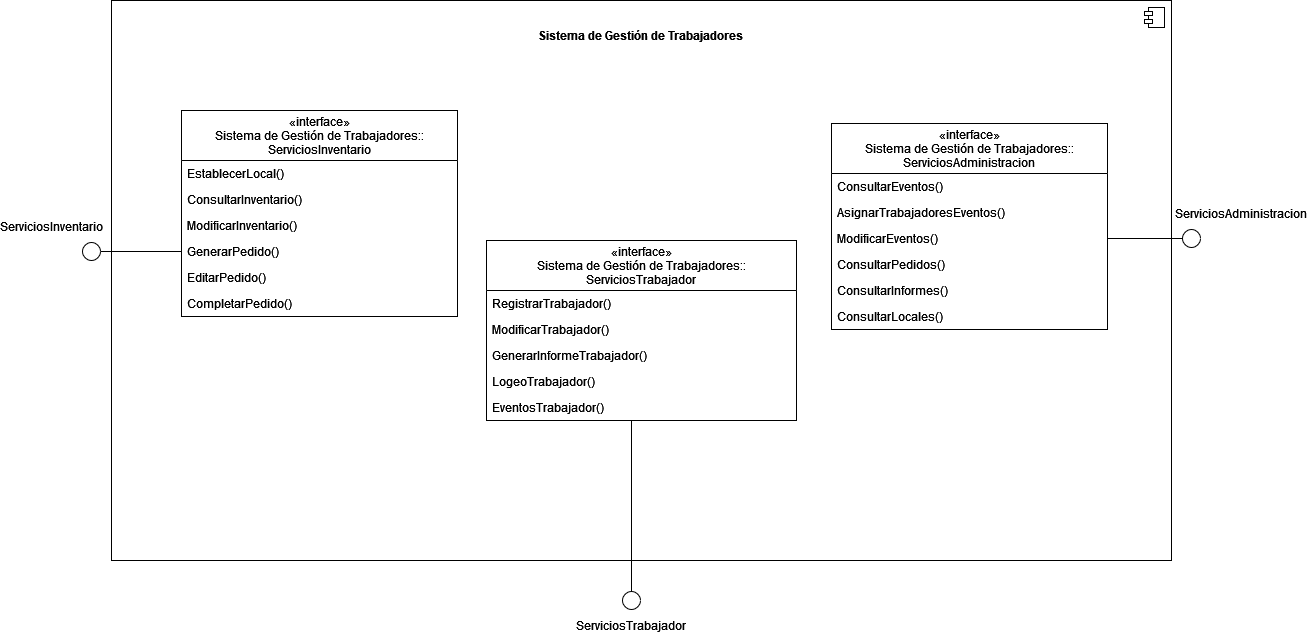

The diagram above was exported from draw.io. Its source (the exported page's mxGraphModel, read from the mxfile embedded in the PNG):
<mxGraphModel dx="2249" dy="752" grid="1" gridSize="10" guides="1" tooltips="1" connect="1" arrows="1" fold="1" page="1" pageScale="1" pageWidth="827" pageHeight="1169" math="0" shadow="0">
  <root>
    <mxCell id="0" />
    <mxCell id="1" parent="0" />
    <mxCell id="Yf9Gp9yduIoZp6c5s-fo-1" value="" style="html=1;dropTarget=0;" vertex="1" parent="1">
      <mxGeometry x="40" y="40" width="1060" height="560" as="geometry" />
    </mxCell>
    <mxCell id="Yf9Gp9yduIoZp6c5s-fo-2" value="" style="shape=module;jettyWidth=8;jettyHeight=4;" vertex="1" parent="Yf9Gp9yduIoZp6c5s-fo-1">
      <mxGeometry x="1" width="20" height="20" relative="1" as="geometry">
        <mxPoint x="-27" y="7" as="offset" />
      </mxGeometry>
    </mxCell>
    <mxCell id="Yf9Gp9yduIoZp6c5s-fo-11" value="&lt;b&gt;Sistema de Gestión de Trabajadores&lt;br&gt;&lt;/b&gt;" style="text;html=1;strokeColor=none;fillColor=none;align=center;verticalAlign=middle;whiteSpace=wrap;rounded=0;" vertex="1" parent="1">
      <mxGeometry x="445" y="60" width="250" height="30" as="geometry" />
    </mxCell>
    <mxCell id="Yf9Gp9yduIoZp6c5s-fo-18" value="«interface»&#10;Sistema de Gestión de Trabajadores::&#10;ServiciosInventario" style="swimlane;fontStyle=0;childLayout=stackLayout;horizontal=1;startSize=50;fillColor=none;horizontalStack=0;resizeParent=1;resizeParentMax=0;resizeLast=0;collapsible=1;marginBottom=0;" vertex="1" parent="1">
      <mxGeometry x="110" y="150" width="276" height="206" as="geometry" />
    </mxCell>
    <mxCell id="Yf9Gp9yduIoZp6c5s-fo-24" value="EstablecerLocal()" style="text;strokeColor=none;fillColor=none;align=left;verticalAlign=top;spacingLeft=4;spacingRight=4;overflow=hidden;rotatable=0;points=[[0,0.5],[1,0.5]];portConstraint=eastwest;" vertex="1" parent="Yf9Gp9yduIoZp6c5s-fo-18">
      <mxGeometry y="50" width="276" height="26" as="geometry" />
    </mxCell>
    <mxCell id="Yf9Gp9yduIoZp6c5s-fo-19" value="ConsultarInventario()" style="text;strokeColor=none;fillColor=none;align=left;verticalAlign=top;spacingLeft=4;spacingRight=4;overflow=hidden;rotatable=0;points=[[0,0.5],[1,0.5]];portConstraint=eastwest;" vertex="1" parent="Yf9Gp9yduIoZp6c5s-fo-18">
      <mxGeometry y="76" width="276" height="26" as="geometry" />
    </mxCell>
    <mxCell id="Yf9Gp9yduIoZp6c5s-fo-20" value="ModificarInventario()" style="text;strokeColor=none;fillColor=none;align=left;verticalAlign=top;spacingLeft=4;spacingRight=4;overflow=hidden;rotatable=0;points=[[0,0.5],[1,0.5]];portConstraint=eastwest;" vertex="1" parent="Yf9Gp9yduIoZp6c5s-fo-18">
      <mxGeometry y="102" width="276" height="26" as="geometry" />
    </mxCell>
    <mxCell id="Yf9Gp9yduIoZp6c5s-fo-21" value="GenerarPedido()" style="text;strokeColor=none;fillColor=none;align=left;verticalAlign=top;spacingLeft=4;spacingRight=4;overflow=hidden;rotatable=0;points=[[0,0.5],[1,0.5]];portConstraint=eastwest;" vertex="1" parent="Yf9Gp9yduIoZp6c5s-fo-18">
      <mxGeometry y="128" width="276" height="26" as="geometry" />
    </mxCell>
    <mxCell id="Yf9Gp9yduIoZp6c5s-fo-22" value="EditarPedido()" style="text;strokeColor=none;fillColor=none;align=left;verticalAlign=top;spacingLeft=4;spacingRight=4;overflow=hidden;rotatable=0;points=[[0,0.5],[1,0.5]];portConstraint=eastwest;" vertex="1" parent="Yf9Gp9yduIoZp6c5s-fo-18">
      <mxGeometry y="154" width="276" height="26" as="geometry" />
    </mxCell>
    <mxCell id="Yf9Gp9yduIoZp6c5s-fo-23" value="CompletarPedido()" style="text;strokeColor=none;fillColor=none;align=left;verticalAlign=top;spacingLeft=4;spacingRight=4;overflow=hidden;rotatable=0;points=[[0,0.5],[1,0.5]];portConstraint=eastwest;" vertex="1" parent="Yf9Gp9yduIoZp6c5s-fo-18">
      <mxGeometry y="180" width="276" height="26" as="geometry" />
    </mxCell>
    <mxCell id="Yf9Gp9yduIoZp6c5s-fo-32" value="«interface»&#10;Sistema de Gestión de Trabajadores::&#10;ServiciosTrabajador" style="swimlane;fontStyle=0;childLayout=stackLayout;horizontal=1;startSize=50;fillColor=none;horizontalStack=0;resizeParent=1;resizeParentMax=0;resizeLast=0;collapsible=1;marginBottom=0;" vertex="1" parent="1">
      <mxGeometry x="415" y="280" width="310" height="180" as="geometry" />
    </mxCell>
    <mxCell id="Yf9Gp9yduIoZp6c5s-fo-33" value="RegistrarTrabajador()" style="text;strokeColor=none;fillColor=none;align=left;verticalAlign=top;spacingLeft=4;spacingRight=4;overflow=hidden;rotatable=0;points=[[0,0.5],[1,0.5]];portConstraint=eastwest;" vertex="1" parent="Yf9Gp9yduIoZp6c5s-fo-32">
      <mxGeometry y="50" width="310" height="26" as="geometry" />
    </mxCell>
    <mxCell id="Yf9Gp9yduIoZp6c5s-fo-34" value="ModificarTrabajador()" style="text;strokeColor=none;fillColor=none;align=left;verticalAlign=top;spacingLeft=4;spacingRight=4;overflow=hidden;rotatable=0;points=[[0,0.5],[1,0.5]];portConstraint=eastwest;" vertex="1" parent="Yf9Gp9yduIoZp6c5s-fo-32">
      <mxGeometry y="76" width="310" height="26" as="geometry" />
    </mxCell>
    <mxCell id="Yf9Gp9yduIoZp6c5s-fo-53" value="GenerarInformeTrabajador()" style="text;strokeColor=none;fillColor=none;align=left;verticalAlign=top;spacingLeft=4;spacingRight=4;overflow=hidden;rotatable=0;points=[[0,0.5],[1,0.5]];portConstraint=eastwest;" vertex="1" parent="Yf9Gp9yduIoZp6c5s-fo-32">
      <mxGeometry y="102" width="310" height="26" as="geometry" />
    </mxCell>
    <mxCell id="Yf9Gp9yduIoZp6c5s-fo-54" value="LogeoTrabajador()" style="text;strokeColor=none;fillColor=none;align=left;verticalAlign=top;spacingLeft=4;spacingRight=4;overflow=hidden;rotatable=0;points=[[0,0.5],[1,0.5]];portConstraint=eastwest;" vertex="1" parent="Yf9Gp9yduIoZp6c5s-fo-32">
      <mxGeometry y="128" width="310" height="26" as="geometry" />
    </mxCell>
    <mxCell id="Yf9Gp9yduIoZp6c5s-fo-55" value="EventosTrabajador()" style="text;strokeColor=none;fillColor=none;align=left;verticalAlign=top;spacingLeft=4;spacingRight=4;overflow=hidden;rotatable=0;points=[[0,0.5],[1,0.5]];portConstraint=eastwest;" vertex="1" parent="Yf9Gp9yduIoZp6c5s-fo-32">
      <mxGeometry y="154" width="310" height="26" as="geometry" />
    </mxCell>
    <mxCell id="Yf9Gp9yduIoZp6c5s-fo-39" value="«interface»&#10;Sistema de Gestión de Trabajadores::&#10;ServiciosAdministracion" style="swimlane;fontStyle=0;childLayout=stackLayout;horizontal=1;startSize=50;fillColor=none;horizontalStack=0;resizeParent=1;resizeParentMax=0;resizeLast=0;collapsible=1;marginBottom=0;" vertex="1" parent="1">
      <mxGeometry x="760" y="163" width="276" height="206" as="geometry" />
    </mxCell>
    <mxCell id="Yf9Gp9yduIoZp6c5s-fo-40" value="ConsultarEventos()" style="text;strokeColor=none;fillColor=none;align=left;verticalAlign=top;spacingLeft=4;spacingRight=4;overflow=hidden;rotatable=0;points=[[0,0.5],[1,0.5]];portConstraint=eastwest;" vertex="1" parent="Yf9Gp9yduIoZp6c5s-fo-39">
      <mxGeometry y="50" width="276" height="26" as="geometry" />
    </mxCell>
    <mxCell id="Yf9Gp9yduIoZp6c5s-fo-41" value="AsignarTrabajadoresEventos()" style="text;strokeColor=none;fillColor=none;align=left;verticalAlign=top;spacingLeft=4;spacingRight=4;overflow=hidden;rotatable=0;points=[[0,0.5],[1,0.5]];portConstraint=eastwest;" vertex="1" parent="Yf9Gp9yduIoZp6c5s-fo-39">
      <mxGeometry y="76" width="276" height="26" as="geometry" />
    </mxCell>
    <mxCell id="Yf9Gp9yduIoZp6c5s-fo-42" value="ModificarEventos()" style="text;strokeColor=none;fillColor=none;align=left;verticalAlign=top;spacingLeft=4;spacingRight=4;overflow=hidden;rotatable=0;points=[[0,0.5],[1,0.5]];portConstraint=eastwest;" vertex="1" parent="Yf9Gp9yduIoZp6c5s-fo-39">
      <mxGeometry y="102" width="276" height="26" as="geometry" />
    </mxCell>
    <mxCell id="Yf9Gp9yduIoZp6c5s-fo-43" value="ConsultarPedidos()" style="text;strokeColor=none;fillColor=none;align=left;verticalAlign=top;spacingLeft=4;spacingRight=4;overflow=hidden;rotatable=0;points=[[0,0.5],[1,0.5]];portConstraint=eastwest;" vertex="1" parent="Yf9Gp9yduIoZp6c5s-fo-39">
      <mxGeometry y="128" width="276" height="26" as="geometry" />
    </mxCell>
    <mxCell id="Yf9Gp9yduIoZp6c5s-fo-44" value="ConsultarInformes()" style="text;strokeColor=none;fillColor=none;align=left;verticalAlign=top;spacingLeft=4;spacingRight=4;overflow=hidden;rotatable=0;points=[[0,0.5],[1,0.5]];portConstraint=eastwest;" vertex="1" parent="Yf9Gp9yduIoZp6c5s-fo-39">
      <mxGeometry y="154" width="276" height="26" as="geometry" />
    </mxCell>
    <mxCell id="Yf9Gp9yduIoZp6c5s-fo-56" value="ConsultarLocales()" style="text;strokeColor=none;fillColor=none;align=left;verticalAlign=top;spacingLeft=4;spacingRight=4;overflow=hidden;rotatable=0;points=[[0,0.5],[1,0.5]];portConstraint=eastwest;" vertex="1" parent="Yf9Gp9yduIoZp6c5s-fo-39">
      <mxGeometry y="180" width="276" height="26" as="geometry" />
    </mxCell>
    <mxCell id="Yf9Gp9yduIoZp6c5s-fo-46" style="edgeStyle=orthogonalEdgeStyle;rounded=0;orthogonalLoop=1;jettySize=auto;html=1;endArrow=oval;endFill=0;endSize=18;" edge="1" parent="1" source="Yf9Gp9yduIoZp6c5s-fo-21">
      <mxGeometry relative="1" as="geometry">
        <mxPoint x="20" y="291" as="targetPoint" />
      </mxGeometry>
    </mxCell>
    <mxCell id="Yf9Gp9yduIoZp6c5s-fo-47" value="ServiciosInventario" style="text;html=1;strokeColor=none;fillColor=none;align=center;verticalAlign=middle;whiteSpace=wrap;rounded=0;" vertex="1" parent="1">
      <mxGeometry x="-50" y="251" width="60" height="30" as="geometry" />
    </mxCell>
    <mxCell id="Yf9Gp9yduIoZp6c5s-fo-48" style="edgeStyle=orthogonalEdgeStyle;rounded=0;orthogonalLoop=1;jettySize=auto;html=1;endArrow=oval;endFill=0;endSize=18;" edge="1" parent="1">
      <mxGeometry relative="1" as="geometry">
        <mxPoint x="560" y="640" as="targetPoint" />
        <mxPoint x="560" y="460" as="sourcePoint" />
      </mxGeometry>
    </mxCell>
    <mxCell id="Yf9Gp9yduIoZp6c5s-fo-49" style="edgeStyle=orthogonalEdgeStyle;rounded=0;orthogonalLoop=1;jettySize=auto;html=1;endArrow=oval;endFill=0;endSize=18;" edge="1" parent="1" source="Yf9Gp9yduIoZp6c5s-fo-42">
      <mxGeometry relative="1" as="geometry">
        <mxPoint x="1120" y="278" as="targetPoint" />
        <mxPoint x="1180" y="240" as="sourcePoint" />
      </mxGeometry>
    </mxCell>
    <mxCell id="Yf9Gp9yduIoZp6c5s-fo-50" value="&lt;div&gt;ServiciosTrabajador&lt;/div&gt;" style="text;html=1;strokeColor=none;fillColor=none;align=center;verticalAlign=middle;whiteSpace=wrap;rounded=0;" vertex="1" parent="1">
      <mxGeometry x="530" y="650" width="60" height="30" as="geometry" />
    </mxCell>
    <mxCell id="Yf9Gp9yduIoZp6c5s-fo-51" value="ServiciosAdministracion" style="text;html=1;strokeColor=none;fillColor=none;align=center;verticalAlign=middle;whiteSpace=wrap;rounded=0;" vertex="1" parent="1">
      <mxGeometry x="1140" y="238" width="60" height="30" as="geometry" />
    </mxCell>
  </root>
</mxGraphModel>